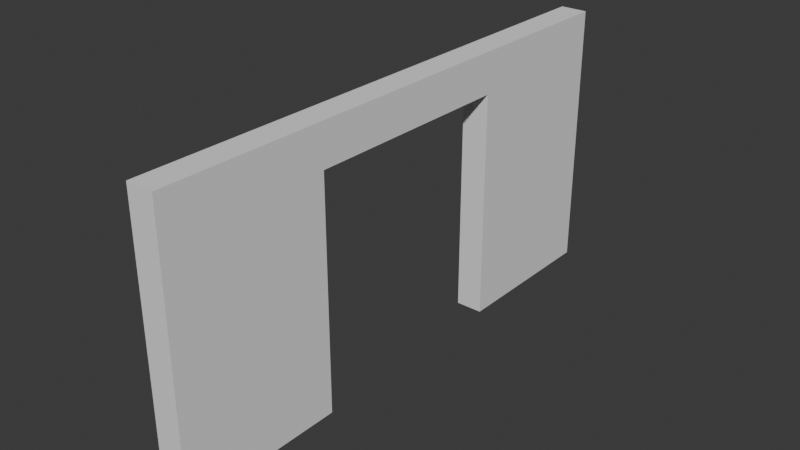 # Source: OuterWallDoorWay.blend  (saved by Blender 5.0.118; exported with 4.5.12 LTS)
import bpy
from mathutils import Matrix  # noqa: F401  (used for matrix-valued properties, if any)

bpy.ops.wm.read_factory_settings(use_empty=True)
scene = bpy.context.scene
scene.name = 'Scene'

# ---- collections
col_collection = bpy.data.collections.new('Collection'); scene.collection.children.link(col_collection)

# ---- world
world_world = bpy.data.worlds.new('World'); scene.world = world_world
world_world.use_nodes = True; world_world.node_tree.nodes.clear()
_N = world_world.node_tree.nodes; _L = world_world.node_tree.links
n0 = _N.new('ShaderNodeOutputWorld'); n0.name = 'World Output'; n0.location = (200, 100)
n1 = _N.new('ShaderNodeBackground'); n1.name = 'Background'; n1.location = (-200, 100)
n1.inputs[0].default_value = (0.05088, 0.05088, 0.05088, 1.0)
_L.new(n1.outputs[0], n0.inputs[0])
n0.is_active_output = True
world_world.color = (0.05088, 0.05088, 0.05088)
world_world.sun_shadow_jitter_overblur = 0.0

# ---- meshes
me_cube_026 = bpy.data.meshes.new('Cube.026')
me_cube_026.from_pydata([(4.75, -5.0, -0.2535), (4.75, -5.0, 4.755), (4.75, 5.0, -0.2535), (4.75, 5.0, 4.755), (5.25, -5.0, -0.2535), (5.25, -5.0, 4.755), (5.25, 5.0, -0.2535), (5.25, 5.0, 4.755), (4.75, 2.0, -0.2535), (4.75, -2.0, -0.2535), (4.75, -2.0, 4.755), (4.75, 2.0, 4.755), (5.25, -2.0, -0.2535), (5.25, 2.0, -0.2535), (5.25, 2.0, 4.755), (5.25, -2.0, 4.755), (4.75, -5.0, 4.0), (4.75, 5.0, 4.0), (5.25, 5.0, 4.0), (5.25, -5.0, 4.0), (5.25, 2.0, 4.0), (5.25, -2.0, 4.0), (4.75, -2.0, 4.0), (4.75, 2.0, 4.0)], [], [(23, 11, 3, 17), (17, 3, 7, 18), (21, 15, 5, 19), (19, 5, 1, 16), (9, 12, 4, 0), (15, 10, 1, 5), (7, 3, 11, 14), (14, 11, 10, 15), (2, 6, 13, 8), (18, 7, 14, 20), (20, 14, 15, 21), (16, 1, 10, 22), (22, 10, 11, 23), (0, 16, 22, 9), (6, 18, 20, 13), (4, 19, 16, 0), (12, 21, 19, 4), (2, 17, 18, 6), (8, 23, 17, 2), (16, 19, 21, 22), (12, 9, 22, 21), (8, 13, 20, 23), (21, 22, 23, 20)])
_uv = me_cube_026.uv_layers.new(name='UVMap')
_uv.uv.foreach_set('vector', [0.06286, 0.2496, 6.051e-08, 0.2496, 7.935e-08, -3.968e-08, 0.06286, -3.493e-08, 0.8752, 0.06286, 0.8752, 0.0, 0.9168, 0.0, 0.9168, 0.06286, 0.4797, 0.2496, 0.4168, 0.2496, 0.4168, -4.789e-08, 0.4797, -4.314e-08, 0.8752, 0.4797, 0.8752, 0.4168, 0.9168, 0.4168, 0.9168, 0.4797, 0.9584, 0.9575, 0.9168, 0.9575, 0.9168, 0.7079, 0.9584, 0.7079, 0.8752, 0.2496, 0.8336, 0.2496, 0.8336, 0.0, 0.8752, 0.0, 0.8752, 0.8321, 0.8336, 0.8321, 0.8336, 0.5825, 0.8752, 0.5825, 0.8752, 0.5825, 0.8336, 0.5825, 0.8336, 0.2496, 0.8752, 0.2496, 1.0, 0.5825, 0.9584, 0.5825, 0.9584, 0.3328, 1.0, 0.3328, 0.4797, 0.8321, 0.4168, 0.8321, 0.4168, 0.5825, 0.4797, 0.5825, 0.4797, 0.5825, 0.4168, 0.5825, 0.4168, 0.2496, 0.4797, 0.2496, 0.06286, 0.8321, 1.653e-08, 0.8321, 3.538e-08, 0.5825, 0.06286, 0.5825, 0.06286, 0.5825, 3.538e-08, 0.5825, 6.051e-08, 0.2496, 0.06286, 0.2496, 0.4168, 0.8321, 0.06286, 0.8321, 0.06286, 0.5825, 0.4168, 0.5825, 0.8336, 0.8321, 0.4797, 0.8321, 0.4797, 0.5825, 0.8336, 0.5825, 0.8752, 0.8336, 0.8752, 0.4797, 0.9168, 0.4797, 0.9168, 0.8336, 0.8336, 0.2496, 0.4797, 0.2496, 0.4797, -4.314e-08, 0.8336, -1.642e-08, 0.8752, 0.4168, 0.8752, 0.06286, 0.9168, 0.06286, 0.9168, 0.4168, 0.4168, 0.2496, 0.06286, 0.2496, 0.06286, -3.493e-08, 0.4168, -8.21e-09, 0.9584, 0.5825, 1.0, 0.5825, 1.0, 0.8321, 0.9584, 0.8321, 0.9584, 0.3539, 0.9168, 0.3539, 0.9168, 0.0, 0.9584, 0.0, 0.9584, 0.7079, 0.9168, 0.7079, 0.9168, 0.3539, 0.9584, 0.3539, 0.9584, 0.0, 1.0, 2.976e-08, 1.0, 0.3328, 0.9584, 0.3328])
me_cube_026.update()

# ---- objects
ob_cube = bpy.data.objects.new('Cube', me_cube_026)

# ---- transforms, parenting, visibility, modifiers, constraints
ob_cube.location = (0.0, 0.0, 0.0)

# ---- collection membership
col_collection.objects.link(ob_cube)

# ---- scene / render settings (as saved in the file)
scene.frame_start = 1; scene.frame_end = 250; scene.frame_set(1)
scene.render.engine = 'BLENDER_EEVEE_NEXT'
scene.render.bake_bias = 0.0
scene.render.bake_samples = 0
scene.cycles.sampling_pattern = 'TABULATED_SOBOL'
scene.eevee.use_volume_custom_range = False
bpy.context.view_layer.update()

# ---- added for rendering (the .blend has no active camera and no usable light): camera, sun
cam_auto = bpy.data.cameras.new('AutoCamera')
cam_auto.lens = 50.0
cam_auto.sensor_width = 36.0
cam_auto.clip_end = 1000.0
ob_auto_camera = bpy.data.objects.new('AutoCamera', cam_auto)
scene.collection.objects.link(ob_auto_camera)
ob_auto_camera.location = (15.3579, -12.4301, 10.5377)
ob_auto_camera.rotation_euler = (1.09748, -7.21219e-08, 0.694738)
scene.camera = ob_auto_camera
light_auto_sun = bpy.data.lights.new('AutoSun', 'SUN')
light_auto_sun.energy = 3.0
light_auto_sun.angle = 0.0523599
ob_auto_sun = bpy.data.objects.new('AutoSun', light_auto_sun)
scene.collection.objects.link(ob_auto_sun)
ob_auto_sun.rotation_euler = (0.872665, 0.174533, 0.523599)
bpy.context.view_layer.update()
